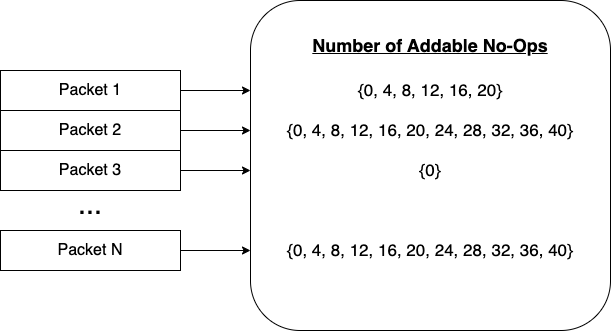

The diagram above was exported from draw.io. Its source (the exported page's mxGraphModel, read from the mxfile embedded in the PNG):
<mxGraphModel dx="1272" dy="633" grid="1" gridSize="10" guides="1" tooltips="1" connect="1" arrows="1" fold="1" page="1" pageScale="1" pageWidth="850" pageHeight="1100" math="0" shadow="0">
  <root>
    <mxCell id="0" />
    <mxCell id="1" parent="0" />
    <mxCell id="RcmuyYKqL_x9It6p-4kZ-1" value="Packet 1" style="rounded=0;whiteSpace=wrap;html=1;fontSize=16;" vertex="1" parent="1">
      <mxGeometry x="90" y="140" width="180" height="40" as="geometry" />
    </mxCell>
    <mxCell id="RcmuyYKqL_x9It6p-4kZ-2" value="Packet 2" style="rounded=0;whiteSpace=wrap;html=1;fontSize=16;" vertex="1" parent="1">
      <mxGeometry x="90" y="180" width="180" height="40" as="geometry" />
    </mxCell>
    <mxCell id="RcmuyYKqL_x9It6p-4kZ-3" value="Packet 3" style="rounded=0;whiteSpace=wrap;html=1;fontSize=16;" vertex="1" parent="1">
      <mxGeometry x="90" y="220" width="180" height="40" as="geometry" />
    </mxCell>
    <mxCell id="RcmuyYKqL_x9It6p-4kZ-4" value="Packet N" style="rounded=0;whiteSpace=wrap;html=1;fontSize=16;" vertex="1" parent="1">
      <mxGeometry x="90" y="300" width="180" height="40" as="geometry" />
    </mxCell>
    <mxCell id="RcmuyYKqL_x9It6p-4kZ-5" value="..." style="text;html=1;strokeColor=none;fillColor=none;align=center;verticalAlign=middle;whiteSpace=wrap;rounded=0;fontSize=29;" vertex="1" parent="1">
      <mxGeometry x="150" y="260" width="60" height="30" as="geometry" />
    </mxCell>
    <mxCell id="RcmuyYKqL_x9It6p-4kZ-6" value="" style="rounded=1;whiteSpace=wrap;html=1;" vertex="1" parent="1">
      <mxGeometry x="340" y="70" width="360" height="330" as="geometry" />
    </mxCell>
    <mxCell id="RcmuyYKqL_x9It6p-4kZ-7" value="&lt;font style=&quot;font-size: 17px;&quot;&gt;{0, 4, 8, 12, 16, 20, 24, 28, 32, 36, 40}&lt;/font&gt;" style="text;html=1;strokeColor=none;fillColor=none;align=center;verticalAlign=middle;whiteSpace=wrap;rounded=0;" vertex="1" parent="1">
      <mxGeometry x="340" y="185" width="360" height="30" as="geometry" />
    </mxCell>
    <mxCell id="RcmuyYKqL_x9It6p-4kZ-8" value="&lt;font style=&quot;font-size: 17px;&quot;&gt;{0, 4, 8, 12, 16, 20}&lt;/font&gt;" style="text;html=1;strokeColor=none;fillColor=none;align=center;verticalAlign=middle;whiteSpace=wrap;rounded=0;" vertex="1" parent="1">
      <mxGeometry x="340" y="145" width="360" height="30" as="geometry" />
    </mxCell>
    <mxCell id="RcmuyYKqL_x9It6p-4kZ-9" value="&lt;font style=&quot;font-size: 17px;&quot;&gt;{0}&lt;/font&gt;" style="text;html=1;strokeColor=none;fillColor=none;align=center;verticalAlign=middle;whiteSpace=wrap;rounded=0;" vertex="1" parent="1">
      <mxGeometry x="340" y="225" width="360" height="30" as="geometry" />
    </mxCell>
    <mxCell id="RcmuyYKqL_x9It6p-4kZ-10" value="&lt;font style=&quot;font-size: 17px;&quot;&gt;{0, 4, 8, 12, 16, 20, 24, 28, 32, 36, 40}&lt;/font&gt;" style="text;html=1;strokeColor=none;fillColor=none;align=center;verticalAlign=middle;whiteSpace=wrap;rounded=0;" vertex="1" parent="1">
      <mxGeometry x="340" y="305" width="360" height="30" as="geometry" />
    </mxCell>
    <mxCell id="RcmuyYKqL_x9It6p-4kZ-11" value="&lt;font style=&quot;font-size: 18px;&quot;&gt;&lt;b&gt;&lt;u&gt;Number of Addable No-Ops&lt;/u&gt;&lt;/b&gt;&lt;/font&gt;" style="text;html=1;strokeColor=none;fillColor=none;align=center;verticalAlign=middle;whiteSpace=wrap;rounded=0;" vertex="1" parent="1">
      <mxGeometry x="390" y="100" width="260" height="30" as="geometry" />
    </mxCell>
    <mxCell id="RcmuyYKqL_x9It6p-4kZ-12" value="" style="endArrow=classic;html=1;rounded=0;" edge="1" parent="1" target="RcmuyYKqL_x9It6p-4kZ-8">
      <mxGeometry width="50" height="50" relative="1" as="geometry">
        <mxPoint x="270" y="160" as="sourcePoint" />
        <mxPoint x="320" y="110" as="targetPoint" />
      </mxGeometry>
    </mxCell>
    <mxCell id="RcmuyYKqL_x9It6p-4kZ-13" value="" style="endArrow=classic;html=1;rounded=0;exitX=1;exitY=0.5;exitDx=0;exitDy=0;entryX=0;entryY=0.5;entryDx=0;entryDy=0;" edge="1" parent="1" source="RcmuyYKqL_x9It6p-4kZ-2" target="RcmuyYKqL_x9It6p-4kZ-7">
      <mxGeometry width="50" height="50" relative="1" as="geometry">
        <mxPoint x="280" y="410.5" as="sourcePoint" />
        <mxPoint x="350" y="410" as="targetPoint" />
      </mxGeometry>
    </mxCell>
    <mxCell id="RcmuyYKqL_x9It6p-4kZ-14" value="" style="endArrow=classic;html=1;rounded=0;exitX=1;exitY=0.5;exitDx=0;exitDy=0;entryX=0;entryY=0.5;entryDx=0;entryDy=0;" edge="1" parent="1" source="RcmuyYKqL_x9It6p-4kZ-3" target="RcmuyYKqL_x9It6p-4kZ-9">
      <mxGeometry width="50" height="50" relative="1" as="geometry">
        <mxPoint x="280" y="210" as="sourcePoint" />
        <mxPoint x="350" y="210" as="targetPoint" />
      </mxGeometry>
    </mxCell>
    <mxCell id="RcmuyYKqL_x9It6p-4kZ-15" value="" style="endArrow=classic;html=1;rounded=0;exitX=1;exitY=0.5;exitDx=0;exitDy=0;entryX=0;entryY=0.5;entryDx=0;entryDy=0;" edge="1" parent="1" source="RcmuyYKqL_x9It6p-4kZ-4" target="RcmuyYKqL_x9It6p-4kZ-10">
      <mxGeometry width="50" height="50" relative="1" as="geometry">
        <mxPoint x="280" y="250" as="sourcePoint" />
        <mxPoint x="350" y="250" as="targetPoint" />
      </mxGeometry>
    </mxCell>
  </root>
</mxGraphModel>